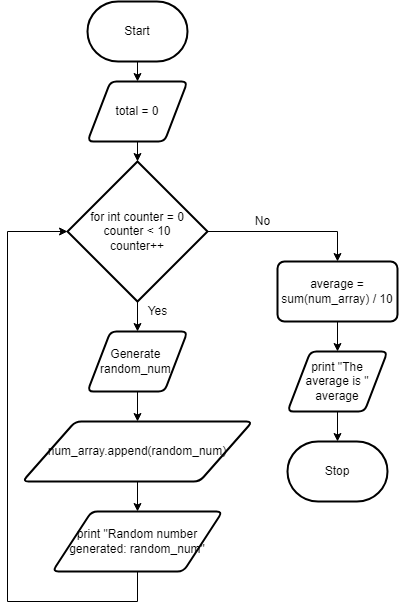

The diagram above was exported from draw.io. Its source (the exported page's mxGraphModel, read from the mxfile embedded in the PNG):
<mxGraphModel dx="1202" dy="790" grid="1" gridSize="10" guides="1" tooltips="1" connect="1" arrows="1" fold="1" page="1" pageScale="1" pageWidth="827" pageHeight="1169" math="0" shadow="0">
  <root>
    <mxCell id="0" />
    <mxCell id="1" parent="0" />
    <mxCell id="hFFJQHwZIzuJaEAAOEWF-43" style="edgeStyle=none;rounded=0;html=1;exitX=0.5;exitY=1;exitDx=0;exitDy=0;exitPerimeter=0;entryX=0.5;entryY=0;entryDx=0;entryDy=0;" parent="1" source="2" target="hFFJQHwZIzuJaEAAOEWF-42" edge="1">
      <mxGeometry relative="1" as="geometry" />
    </mxCell>
    <mxCell id="2" value="Start" style="strokeWidth=2;html=1;shape=mxgraph.flowchart.terminator;whiteSpace=wrap;" parent="1" vertex="1">
      <mxGeometry x="120" y="20" width="100" height="60" as="geometry" />
    </mxCell>
    <mxCell id="15" value="Stop" style="strokeWidth=2;html=1;shape=mxgraph.flowchart.terminator;whiteSpace=wrap;" parent="1" vertex="1">
      <mxGeometry x="320" y="460" width="100" height="60" as="geometry" />
    </mxCell>
    <mxCell id="hFFJQHwZIzuJaEAAOEWF-38" style="edgeStyle=none;html=1;exitX=0.5;exitY=1;exitDx=0;exitDy=0;exitPerimeter=0;entryX=0.5;entryY=0;entryDx=0;entryDy=0;" parent="1" source="17" target="18" edge="1">
      <mxGeometry relative="1" as="geometry" />
    </mxCell>
    <mxCell id="hFFJQHwZIzuJaEAAOEWF-41" style="edgeStyle=none;rounded=0;html=1;exitX=1;exitY=0.5;exitDx=0;exitDy=0;exitPerimeter=0;entryX=0.5;entryY=0;entryDx=0;entryDy=0;" parent="1" source="17" edge="1" target="33">
      <mxGeometry relative="1" as="geometry">
        <mxPoint x="350" y="300" as="targetPoint" />
        <Array as="points">
          <mxPoint x="370" y="250" />
        </Array>
      </mxGeometry>
    </mxCell>
    <mxCell id="17" value="for int counter = 0&lt;br&gt;counter &amp;lt; 10&lt;br&gt;counter++" style="strokeWidth=2;html=1;shape=mxgraph.flowchart.decision;whiteSpace=wrap;" parent="1" vertex="1">
      <mxGeometry x="100" y="180" width="140" height="140" as="geometry" />
    </mxCell>
    <mxCell id="hFFJQHwZIzuJaEAAOEWF-39" style="edgeStyle=none;html=1;exitX=0.5;exitY=1;exitDx=0;exitDy=0;entryX=0.5;entryY=0;entryDx=0;entryDy=0;" parent="1" target="20" edge="1">
      <mxGeometry relative="1" as="geometry">
        <mxPoint x="170" y="500" as="sourcePoint" />
      </mxGeometry>
    </mxCell>
    <mxCell id="36" style="edgeStyle=none;rounded=0;html=1;exitX=0.5;exitY=1;exitDx=0;exitDy=0;entryX=0.5;entryY=0;entryDx=0;entryDy=0;" parent="1" source="18" target="35" edge="1">
      <mxGeometry relative="1" as="geometry" />
    </mxCell>
    <mxCell id="18" value="Generate &lt;br&gt;random_num&amp;nbsp;" style="shape=parallelogram;html=1;strokeWidth=2;perimeter=parallelogramPerimeter;whiteSpace=wrap;rounded=1;arcSize=12;size=0.23;" parent="1" vertex="1">
      <mxGeometry x="120" y="350" width="100" height="60" as="geometry" />
    </mxCell>
    <mxCell id="hFFJQHwZIzuJaEAAOEWF-47" style="edgeStyle=none;rounded=0;html=1;exitX=0.5;exitY=1;exitDx=0;exitDy=0;entryX=0;entryY=0.5;entryDx=0;entryDy=0;entryPerimeter=0;" parent="1" source="20" target="17" edge="1">
      <mxGeometry relative="1" as="geometry">
        <mxPoint x="170" y="620" as="targetPoint" />
        <Array as="points">
          <mxPoint x="170" y="620" />
          <mxPoint x="40" y="620" />
          <mxPoint x="40" y="250" />
        </Array>
      </mxGeometry>
    </mxCell>
    <mxCell id="20" value="print &quot;Random number generated: random_num&quot;" style="shape=parallelogram;html=1;strokeWidth=2;perimeter=parallelogramPerimeter;whiteSpace=wrap;rounded=1;arcSize=12;size=0.23;" parent="1" vertex="1">
      <mxGeometry x="85" y="530" width="170" height="60" as="geometry" />
    </mxCell>
    <mxCell id="23" value="Yes" style="text;html=1;align=center;verticalAlign=middle;resizable=0;points=[];autosize=1;strokeColor=none;fillColor=none;" parent="1" vertex="1">
      <mxGeometry x="170" y="320" width="40" height="20" as="geometry" />
    </mxCell>
    <mxCell id="hFFJQHwZIzuJaEAAOEWF-52" style="edgeStyle=none;rounded=0;html=1;exitX=0.5;exitY=1;exitDx=0;exitDy=0;entryX=0.5;entryY=0;entryDx=0;entryDy=0;entryPerimeter=0;" parent="1" source="32" target="15" edge="1">
      <mxGeometry relative="1" as="geometry" />
    </mxCell>
    <mxCell id="32" value="print &quot;The average is &quot; average" style="shape=parallelogram;html=1;strokeWidth=2;perimeter=parallelogramPerimeter;whiteSpace=wrap;rounded=1;arcSize=12;size=0.23;" parent="1" vertex="1">
      <mxGeometry x="320" y="370" width="100" height="60" as="geometry" />
    </mxCell>
    <mxCell id="hFFJQHwZIzuJaEAAOEWF-49" style="edgeStyle=none;rounded=0;html=1;exitX=0.5;exitY=1;exitDx=0;exitDy=0;entryX=0.5;entryY=0;entryDx=0;entryDy=0;" parent="1" source="33" target="32" edge="1">
      <mxGeometry relative="1" as="geometry" />
    </mxCell>
    <mxCell id="33" value="average = sum(num_array) / 10" style="rounded=1;whiteSpace=wrap;html=1;absoluteArcSize=1;arcSize=14;strokeWidth=2;" parent="1" vertex="1">
      <mxGeometry x="310" y="280" width="120" height="60" as="geometry" />
    </mxCell>
    <mxCell id="hFFJQHwZIzuJaEAAOEWF-36" value="No" style="text;html=1;align=center;verticalAlign=middle;resizable=0;points=[];autosize=1;strokeColor=none;fillColor=none;" parent="1" vertex="1">
      <mxGeometry x="280" y="230" width="30" height="20" as="geometry" />
    </mxCell>
    <mxCell id="hFFJQHwZIzuJaEAAOEWF-44" style="edgeStyle=none;rounded=0;html=1;exitX=0.5;exitY=1;exitDx=0;exitDy=0;entryX=0.5;entryY=0;entryDx=0;entryDy=0;entryPerimeter=0;" parent="1" source="hFFJQHwZIzuJaEAAOEWF-42" target="17" edge="1">
      <mxGeometry relative="1" as="geometry" />
    </mxCell>
    <mxCell id="hFFJQHwZIzuJaEAAOEWF-42" value="total = 0" style="shape=parallelogram;html=1;strokeWidth=2;perimeter=parallelogramPerimeter;whiteSpace=wrap;rounded=1;arcSize=12;size=0.23;" parent="1" vertex="1">
      <mxGeometry x="120" y="100" width="100" height="60" as="geometry" />
    </mxCell>
    <mxCell id="35" value="num_array.append(random_num)" style="shape=parallelogram;html=1;strokeWidth=2;perimeter=parallelogramPerimeter;whiteSpace=wrap;rounded=1;arcSize=12;size=0.23;" parent="1" vertex="1">
      <mxGeometry x="55" y="440" width="230" height="60" as="geometry" />
    </mxCell>
  </root>
</mxGraphModel>